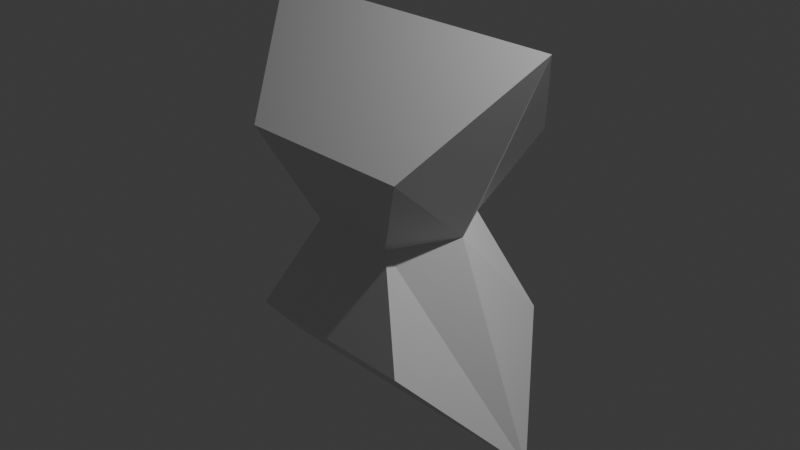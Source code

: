 # Source: scene.blend  (saved by Blender 4.0.36; exported with 4.5.12 LTS)
import bpy
from mathutils import Matrix  # noqa: F401  (used for matrix-valued properties, if any)

bpy.ops.wm.read_factory_settings(use_empty=True)
scene = bpy.context.scene
scene.name = 'Scene'

# ---- collections
col_collection = bpy.data.collections.new('Collection'); scene.collection.children.link(col_collection)

# ---- materials (node trees are filled in below, after node groups)
mat_material = bpy.data.materials.new('Material')
mat_material.alpha_threshold = 0.0
mat_material.use_transparent_shadow = False
mat_material.roughness = 0.5
mat_material.line_color = (0.0, 0.0, 0.0, 1.0)

# ---- material node trees
mat_material.use_nodes = True; mat_material.node_tree.nodes.clear()
_N = mat_material.node_tree.nodes; _L = mat_material.node_tree.links
n0 = _N.new('ShaderNodeOutputMaterial'); n0.name = 'Material Output'; n0.location = (300, 300)
n1 = _N.new('ShaderNodeBsdfPrincipled'); n1.name = 'Principled BSDF'; n1.location = (10, 300)
n1.inputs[3].default_value = 1.45
_L.new(n1.outputs[0], n0.inputs[0])
n0.is_active_output = True

# ---- world
world_world = bpy.data.worlds.new('World'); scene.world = world_world
world_world.use_nodes = True; world_world.node_tree.nodes.clear()
_N = world_world.node_tree.nodes; _L = world_world.node_tree.links
n0 = _N.new('ShaderNodeOutputWorld'); n0.name = 'World Output'; n0.location = (300, 300)
n1 = _N.new('ShaderNodeBackground'); n1.name = 'Background'; n1.location = (10, 300)
n1.inputs[0].default_value = (0.05088, 0.05088, 0.05088, 1.0)
_L.new(n1.outputs[0], n0.inputs[0])
n0.is_active_output = True
world_world.color = (0.05088, 0.05088, 0.05088)
world_world.use_sun_shadow = False
world_world.sun_shadow_jitter_overblur = 0.0

# ---- cameras
cam_camera = bpy.data.cameras.new('Camera')
cam_camera.clip_end = 100.0
cam_camera.ortho_scale = 7.314

# ---- lights
light_light = bpy.data.lights.new('Light', 'POINT')
light_light.transmission_factor = 0.0
light_light.use_soft_falloff = False
light_light.energy = 1000.0
light_light.shadow_soft_size = 0.1
light_light.shadow_maximum_resolution = 0.006
light_light.use_absolute_resolution = True

# ---- meshes
me_cube = bpy.data.meshes.new('Cube')
me_cube.from_pydata([(1.0, 1.0, 1.0), (1.0, 1.0, -1.0), (1.0, -1.0, 1.0), (1.0, -1.0, -1.0), (-1.0, 1.0, 1.0), (-1.0, 1.0, -1.0), (-1.0, -1.0, 1.0), (-1.0, -1.0, -1.0), (-1.789, 0.04805, -2.132), (1.789, 0.04805, 2.132), (-1.789, 0.04805, 2.132), (1.789, 0.04805, -2.132), (0.4777, 0.6448, 0.04385), (-0.4777, -0.6332, 0.04385), (0.4777, -0.6332, 0.04385), (-0.4777, 0.6448, 0.04385), (0.8547, 0.03649, 0.0935), (-0.8547, 0.03649, 0.0935)], [], [(9, 10, 6, 2), (14, 2, 6, 13), (17, 10, 4, 15), (8, 11, 3, 7), (16, 9, 2, 14), (15, 4, 0, 12), (12, 0, 9, 16), (5, 1, 11, 8), (13, 6, 10, 17), (0, 4, 10, 9), (7, 13, 17, 8), (1, 12, 16, 11), (5, 15, 12, 1), (11, 16, 14, 3), (8, 17, 15, 5), (3, 14, 13, 7)])
_uv = me_cube.uv_layers.new(name='UVMap')
_uv.uv.foreach_set('vector', [0.625, 0.619, 0.875, 0.619, 0.875, 0.75, 0.625, 0.75, 0.5055, 0.75, 0.625, 0.75, 0.625, 1.0, 0.5055, 1.0, 0.5055, 0.131, 0.625, 0.131, 0.625, 0.25, 0.5055, 0.25, 0.125, 0.619, 0.375, 0.619, 0.375, 0.75, 0.125, 0.75, 0.5055, 0.619, 0.625, 0.619, 0.625, 0.75, 0.5055, 0.75, 0.5055, 0.25, 0.625, 0.25, 0.625, 0.5, 0.5055, 0.5, 0.5055, 0.5, 0.625, 0.5, 0.625, 0.619, 0.5055, 0.619, 0.125, 0.5, 0.375, 0.5, 0.375, 0.619, 0.125, 0.619, 0.5055, 0.0, 0.625, 0.0, 0.625, 0.131, 0.5055, 0.131, 0.625, 0.5, 0.875, 0.5, 0.875, 0.619, 0.625, 0.619, 0.375, 0.0, 0.5055, 0.0, 0.5055, 0.131, 0.375, 0.131, 0.375, 0.5, 0.5055, 0.5, 0.5055, 0.619, 0.375, 0.619, 0.375, 0.25, 0.5055, 0.25, 0.5055, 0.5, 0.375, 0.5, 0.375, 0.619, 0.5055, 0.619, 0.5055, 0.75, 0.375, 0.75, 0.375, 0.131, 0.5055, 0.131, 0.5055, 0.25, 0.375, 0.25, 0.375, 0.75, 0.5055, 0.75, 0.5055, 1.0, 0.375, 1.0])
me_cube.materials.append(mat_material)
me_cube.use_mirror_vertex_groups = False
me_cube.update()

# ---- objects
ob_cube = bpy.data.objects.new('Cube', me_cube)
ob_light = bpy.data.objects.new('Light', light_light)
ob_camera = bpy.data.objects.new('Camera', cam_camera)

# ---- transforms, parenting, visibility, modifiers, constraints
ob_cube.location = (0.0, 0.0, 0.0)
ob_cube.lock_rotations_4d = False
ob_cube.empty_display_type = 'ARROWS'
ob_cube.lineart.crease_threshold = 0.0
ob_light.location = (4.076, 1.005, 5.904)
ob_light.rotation_euler = (0.6503, 0.05522, 1.866)
ob_light.lock_rotations_4d = False
ob_light.empty_display_type = 'ARROWS'
ob_light.color = (0.0, 0.0, 0.0, 0.0)
ob_light.lineart.crease_threshold = 0.0
ob_camera.location = (7.359, -6.926, 4.958)
ob_camera.rotation_euler = (1.109, 0.0, 0.8149)
ob_camera.lock_rotations_4d = False
ob_camera.empty_display_type = 'ARROWS'
ob_camera.color = (0.0, 0.0, 0.0, 0.0)
ob_camera.display_type = 'WIRE'
ob_camera.lineart.crease_threshold = 0.0

# ---- collection membership
col_collection.objects.link(ob_cube)
col_collection.objects.link(ob_light)
col_collection.objects.link(ob_camera)

# ---- scene / render settings (as saved in the file)
scene.camera = ob_camera
scene.frame_start = 1; scene.frame_end = 250; scene.frame_set(1)
scene.render.engine = 'BLENDER_EEVEE_NEXT'
scene.cycles.sampling_pattern = 'TABULATED_SOBOL'
bpy.context.view_layer.update()
